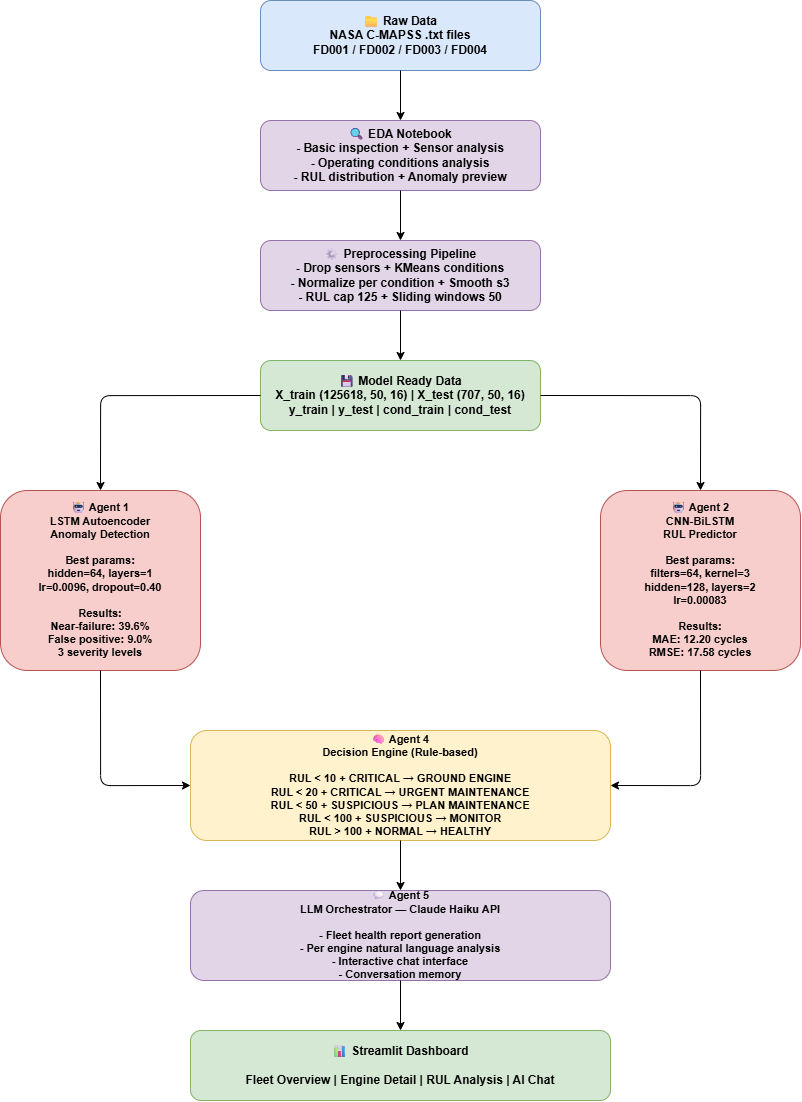

The diagram above was exported from draw.io. Its source (the exported page's mxGraphModel, read from the mxfile embedded in the PNG):
<mxGraphModel dx="1747" dy="1104" grid="1" gridSize="10" guides="1" tooltips="1" connect="1" arrows="1" fold="1" page="1" pageScale="1" pageWidth="1169" pageHeight="827" math="0" shadow="0">
  <root>
    <mxCell id="0" />
    <mxCell id="1" parent="0" />
    <mxCell id="2" parent="1" style="rounded=1;whiteSpace=wrap;html=1;fillColor=#dae8fc;strokeColor=#6c8ebf;fontStyle=1;fontSize=12;" value="📁 Raw Data&#10;NASA C-MAPSS .txt files&#10;FD001 / FD002 / FD003 / FD004" vertex="1">
      <mxGeometry height="70" width="280" x="400" y="40" as="geometry" />
    </mxCell>
    <mxCell id="3" edge="1" parent="1" source="2" style="edgeStyle=orthogonalEdgeStyle;" target="4" value="">
      <mxGeometry relative="1" as="geometry" />
    </mxCell>
    <mxCell id="4" parent="1" style="rounded=1;whiteSpace=wrap;html=1;fillColor=#e1d5e7;strokeColor=#9673a6;fontStyle=1;fontSize=12;" value="🔍 EDA Notebook&#10;- Basic inspection + Sensor analysis&#10;- Operating conditions analysis&#10;- RUL distribution + Anomaly preview" vertex="1">
      <mxGeometry height="70" width="280" x="400" y="160" as="geometry" />
    </mxCell>
    <mxCell id="5" edge="1" parent="1" source="4" style="edgeStyle=orthogonalEdgeStyle;" target="6" value="">
      <mxGeometry relative="1" as="geometry" />
    </mxCell>
    <mxCell id="6" parent="1" style="rounded=1;whiteSpace=wrap;html=1;fillColor=#e1d5e7;strokeColor=#9673a6;fontStyle=1;fontSize=12;" value="⚙ Preprocessing Pipeline&#10;- Drop sensors + KMeans conditions&#10;- Normalize per condition + Smooth s3&#10;- RUL cap 125 + Sliding windows 50" vertex="1">
      <mxGeometry height="70" width="280" x="400" y="280" as="geometry" />
    </mxCell>
    <mxCell id="7" edge="1" parent="1" source="6" style="edgeStyle=orthogonalEdgeStyle;" target="8" value="">
      <mxGeometry relative="1" as="geometry" />
    </mxCell>
    <mxCell id="8" parent="1" style="rounded=1;whiteSpace=wrap;html=1;fillColor=#d5e8d4;strokeColor=#82b366;fontStyle=1;fontSize=12;" value="💾 Model Ready Data&#10;X_train (125618, 50, 16) | X_test (707, 50, 16)&#10;y_train | y_test | cond_train | cond_test" vertex="1">
      <mxGeometry height="70" width="280" x="400" y="400" as="geometry" />
    </mxCell>
    <mxCell id="9" edge="1" parent="1" source="8" style="edgeStyle=orthogonalEdgeStyle;exitX=0;exitY=0.5;entryX=0.5;entryY=0;" target="10" value="">
      <mxGeometry relative="1" as="geometry" />
    </mxCell>
    <mxCell id="10" parent="1" style="rounded=1;whiteSpace=wrap;html=1;fillColor=#f8cecc;strokeColor=#b85450;fontStyle=1;fontSize=11;" value="🤖 Agent 1&#10;LSTM Autoencoder&#10;Anomaly Detection&#10;&#10;Best params:&#10;hidden=64, layers=1&#10;lr=0.0096, dropout=0.40&#10;&#10;Results:&#10;Near-failure: 39.6%&#10;False positive: 9.0%&#10;3 severity levels" vertex="1">
      <mxGeometry height="180" width="200" x="140" y="530" as="geometry" />
    </mxCell>
    <mxCell id="11" edge="1" parent="1" source="8" style="edgeStyle=orthogonalEdgeStyle;exitX=1;exitY=0.5;entryX=0.5;entryY=0;" target="12" value="">
      <mxGeometry relative="1" as="geometry" />
    </mxCell>
    <mxCell id="12" parent="1" style="rounded=1;whiteSpace=wrap;html=1;fillColor=#f8cecc;strokeColor=#b85450;fontStyle=1;fontSize=11;" value="🤖 Agent 2&#10;CNN-BiLSTM&#10;RUL Predictor&#10;&#10;Best params:&#10;filters=64, kernel=3&#10;hidden=128, layers=2&#10;lr=0.00083&#10;&#10;Results:&#10;MAE: 12.20 cycles&#10;RMSE: 17.58 cycles" vertex="1">
      <mxGeometry height="180" width="200" x="740" y="530" as="geometry" />
    </mxCell>
    <mxCell id="13" edge="1" parent="1" source="10" style="edgeStyle=orthogonalEdgeStyle;exitX=0.5;exitY=1;entryX=0;entryY=0.5;" target="14" value="">
      <mxGeometry relative="1" as="geometry" />
    </mxCell>
    <mxCell id="14b" edge="1" parent="1" source="12" style="edgeStyle=orthogonalEdgeStyle;exitX=0.5;exitY=1;entryX=1;entryY=0.5;" target="14" value="">
      <mxGeometry relative="1" as="geometry" />
    </mxCell>
    <mxCell id="14" parent="1" style="rounded=1;whiteSpace=wrap;html=1;fillColor=#fff2cc;strokeColor=#d6b656;fontStyle=1;fontSize=11;" value="🧠 Agent 4&#10;Decision Engine (Rule-based)&#10;&#10;RUL &lt; 10  + CRITICAL  → GROUND ENGINE&#10;RUL &lt; 20  + CRITICAL  → URGENT MAINTENANCE&#10;RUL &lt; 50  + SUSPICIOUS → PLAN MAINTENANCE&#10;RUL &lt; 100 + SUSPICIOUS → MONITOR&#10;RUL &gt; 100 + NORMAL    → HEALTHY" vertex="1">
      <mxGeometry height="110" width="420" x="330" y="770" as="geometry" />
    </mxCell>
    <mxCell id="15" edge="1" parent="1" source="14" style="edgeStyle=orthogonalEdgeStyle;" target="16" value="">
      <mxGeometry relative="1" as="geometry" />
    </mxCell>
    <mxCell id="16" parent="1" style="rounded=1;whiteSpace=wrap;html=1;fillColor=#e1d5e7;strokeColor=#9673a6;fontStyle=1;fontSize=11;" value="💬 Agent 5&#10;LLM Orchestrator — Claude Haiku API&#10;&#10;- Fleet health report generation&#10;- Per engine natural language analysis&#10;- Interactive chat interface&#10;- Conversation memory" vertex="1">
      <mxGeometry height="90" width="420" x="330" y="930" as="geometry" />
    </mxCell>
    <mxCell id="17" edge="1" parent="1" source="16" style="edgeStyle=orthogonalEdgeStyle;" target="18" value="">
      <mxGeometry relative="1" as="geometry" />
    </mxCell>
    <mxCell id="18" parent="1" style="rounded=1;whiteSpace=wrap;html=1;fillColor=#d5e8d4;strokeColor=#82b366;fontStyle=1;fontSize=12;" value="📊 Streamlit Dashboard&#10;&#10;Fleet Overview | Engine Detail | RUL Analysis | AI Chat" vertex="1">
      <mxGeometry height="70" width="420" x="330" y="1070" as="geometry" />
    </mxCell>
  </root>
</mxGraphModel>